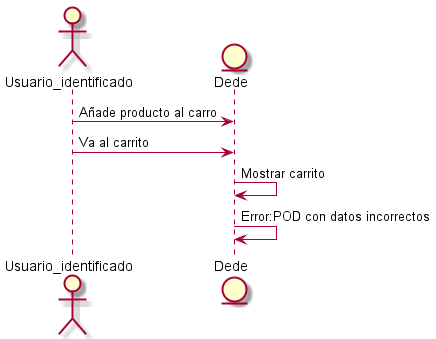

The diagram above was rendered by PlantUML. Its source (embedded in the PNG):
@startuml
actor Usuario_identificado
entity Dede
Usuario_identificado-> Dede: Añade producto al carro
Usuario_identificado-> Dede: Va al carrito
Dede->Dede:Mostrar carrito
Dede->Dede:Error:POD con datos incorrectos
@endtuml